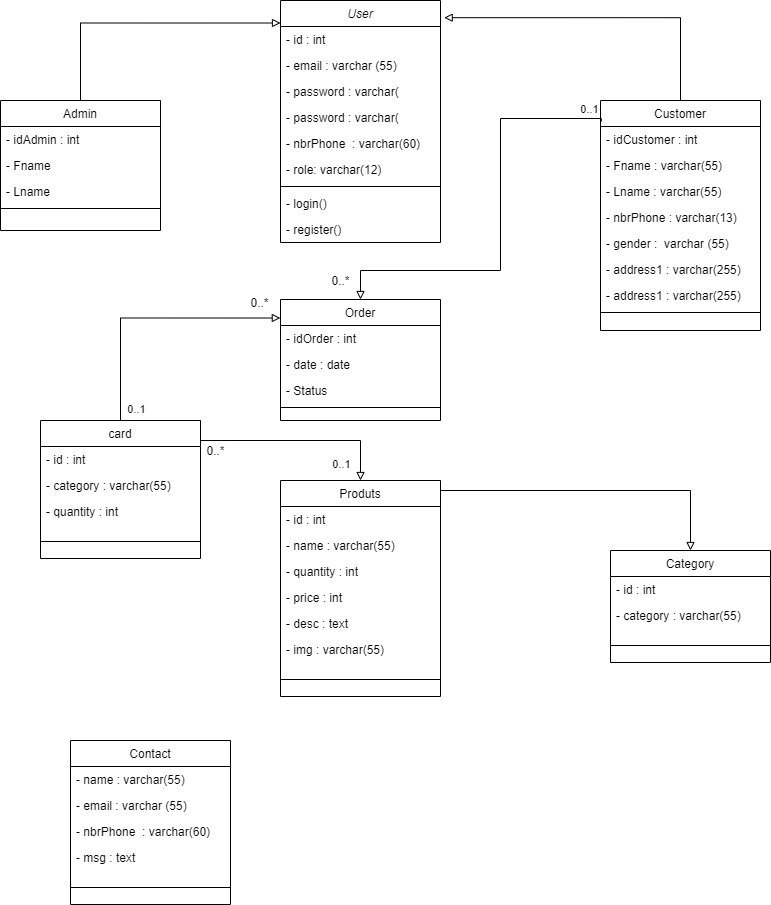

The diagram above was exported from draw.io. Its source (the exported page's mxGraphModel, read from the mxfile embedded in the PNG):
<mxGraphModel dx="1024" dy="592" grid="1" gridSize="10" guides="1" tooltips="1" connect="1" arrows="1" fold="1" page="1" pageScale="1" pageWidth="827" pageHeight="1169" math="0" shadow="0">
  <root>
    <mxCell id="WIyWlLk6GJQsqaUBKTNV-0" />
    <mxCell id="WIyWlLk6GJQsqaUBKTNV-1" parent="WIyWlLk6GJQsqaUBKTNV-0" />
    <mxCell id="zkfFHV4jXpPFQw0GAbJ--0" value="User" style="swimlane;fontStyle=2;align=center;verticalAlign=top;childLayout=stackLayout;horizontal=1;startSize=26;horizontalStack=0;resizeParent=1;resizeLast=0;collapsible=1;marginBottom=0;rounded=0;shadow=0;strokeWidth=1;" parent="WIyWlLk6GJQsqaUBKTNV-1" vertex="1">
      <mxGeometry x="320" y="20" width="160" height="242" as="geometry">
        <mxRectangle x="230" y="140" width="160" height="26" as="alternateBounds" />
      </mxGeometry>
    </mxCell>
    <mxCell id="zkfFHV4jXpPFQw0GAbJ--1" value="- id : int" style="text;align=left;verticalAlign=top;spacingLeft=4;spacingRight=4;overflow=hidden;rotatable=0;points=[[0,0.5],[1,0.5]];portConstraint=eastwest;" parent="zkfFHV4jXpPFQw0GAbJ--0" vertex="1">
      <mxGeometry y="26" width="160" height="26" as="geometry" />
    </mxCell>
    <mxCell id="zkfFHV4jXpPFQw0GAbJ--2" value="- email : varchar (55)" style="text;align=left;verticalAlign=top;spacingLeft=4;spacingRight=4;overflow=hidden;rotatable=0;points=[[0,0.5],[1,0.5]];portConstraint=eastwest;rounded=0;shadow=0;html=0;" parent="zkfFHV4jXpPFQw0GAbJ--0" vertex="1">
      <mxGeometry y="52" width="160" height="26" as="geometry" />
    </mxCell>
    <mxCell id="tRLbv60b_iNHPbGbhXqi-44" value="- password : varchar(" style="text;align=left;verticalAlign=top;spacingLeft=4;spacingRight=4;overflow=hidden;rotatable=0;points=[[0,0.5],[1,0.5]];portConstraint=eastwest;rounded=0;shadow=0;html=0;" parent="zkfFHV4jXpPFQw0GAbJ--0" vertex="1">
      <mxGeometry y="78" width="160" height="26" as="geometry" />
    </mxCell>
    <mxCell id="zkfFHV4jXpPFQw0GAbJ--3" value="- password : varchar(" style="text;align=left;verticalAlign=top;spacingLeft=4;spacingRight=4;overflow=hidden;rotatable=0;points=[[0,0.5],[1,0.5]];portConstraint=eastwest;rounded=0;shadow=0;html=0;" parent="zkfFHV4jXpPFQw0GAbJ--0" vertex="1">
      <mxGeometry y="104" width="160" height="26" as="geometry" />
    </mxCell>
    <mxCell id="tRLbv60b_iNHPbGbhXqi-3" value="- nbrPhone  : varchar(60)" style="text;align=left;verticalAlign=top;spacingLeft=4;spacingRight=4;overflow=hidden;rotatable=0;points=[[0,0.5],[1,0.5]];portConstraint=eastwest;rounded=0;shadow=0;html=0;" parent="zkfFHV4jXpPFQw0GAbJ--0" vertex="1">
      <mxGeometry y="130" width="160" height="26" as="geometry" />
    </mxCell>
    <mxCell id="tRLbv60b_iNHPbGbhXqi-4" value="- role: varchar(12)" style="text;align=left;verticalAlign=top;spacingLeft=4;spacingRight=4;overflow=hidden;rotatable=0;points=[[0,0.5],[1,0.5]];portConstraint=eastwest;rounded=0;shadow=0;html=0;" parent="zkfFHV4jXpPFQw0GAbJ--0" vertex="1">
      <mxGeometry y="156" width="160" height="26" as="geometry" />
    </mxCell>
    <mxCell id="zkfFHV4jXpPFQw0GAbJ--4" value="" style="line;html=1;strokeWidth=1;align=left;verticalAlign=middle;spacingTop=-1;spacingLeft=3;spacingRight=3;rotatable=0;labelPosition=right;points=[];portConstraint=eastwest;" parent="zkfFHV4jXpPFQw0GAbJ--0" vertex="1">
      <mxGeometry y="182" width="160" height="8" as="geometry" />
    </mxCell>
    <mxCell id="zkfFHV4jXpPFQw0GAbJ--5" value="- login()" style="text;align=left;verticalAlign=top;spacingLeft=4;spacingRight=4;overflow=hidden;rotatable=0;points=[[0,0.5],[1,0.5]];portConstraint=eastwest;" parent="zkfFHV4jXpPFQw0GAbJ--0" vertex="1">
      <mxGeometry y="190" width="160" height="26" as="geometry" />
    </mxCell>
    <mxCell id="tRLbv60b_iNHPbGbhXqi-5" value="- register()" style="text;align=left;verticalAlign=top;spacingLeft=4;spacingRight=4;overflow=hidden;rotatable=0;points=[[0,0.5],[1,0.5]];portConstraint=eastwest;" parent="zkfFHV4jXpPFQw0GAbJ--0" vertex="1">
      <mxGeometry y="216" width="160" height="26" as="geometry" />
    </mxCell>
    <mxCell id="tRLbv60b_iNHPbGbhXqi-9" style="edgeStyle=orthogonalEdgeStyle;rounded=0;orthogonalLoop=1;jettySize=auto;html=1;exitX=0.5;exitY=0;exitDx=0;exitDy=0;entryX=0;entryY=0.093;entryDx=0;entryDy=0;endArrow=block;endFill=0;entryPerimeter=0;" parent="WIyWlLk6GJQsqaUBKTNV-1" source="zkfFHV4jXpPFQw0GAbJ--6" target="zkfFHV4jXpPFQw0GAbJ--0" edge="1">
      <mxGeometry relative="1" as="geometry" />
    </mxCell>
    <mxCell id="zkfFHV4jXpPFQw0GAbJ--6" value="Admin" style="swimlane;fontStyle=0;align=center;verticalAlign=top;childLayout=stackLayout;horizontal=1;startSize=26;horizontalStack=0;resizeParent=1;resizeLast=0;collapsible=1;marginBottom=0;rounded=0;shadow=0;strokeWidth=1;" parent="WIyWlLk6GJQsqaUBKTNV-1" vertex="1">
      <mxGeometry x="40" y="120" width="160" height="130" as="geometry">
        <mxRectangle x="130" y="380" width="160" height="26" as="alternateBounds" />
      </mxGeometry>
    </mxCell>
    <mxCell id="zkfFHV4jXpPFQw0GAbJ--7" value="- idAdmin : int" style="text;align=left;verticalAlign=top;spacingLeft=4;spacingRight=4;overflow=hidden;rotatable=0;points=[[0,0.5],[1,0.5]];portConstraint=eastwest;" parent="zkfFHV4jXpPFQw0GAbJ--6" vertex="1">
      <mxGeometry y="26" width="160" height="26" as="geometry" />
    </mxCell>
    <mxCell id="zkfFHV4jXpPFQw0GAbJ--8" value="- Fname" style="text;align=left;verticalAlign=top;spacingLeft=4;spacingRight=4;overflow=hidden;rotatable=0;points=[[0,0.5],[1,0.5]];portConstraint=eastwest;rounded=0;shadow=0;html=0;" parent="zkfFHV4jXpPFQw0GAbJ--6" vertex="1">
      <mxGeometry y="52" width="160" height="26" as="geometry" />
    </mxCell>
    <mxCell id="tRLbv60b_iNHPbGbhXqi-10" value="- Lname" style="text;align=left;verticalAlign=top;spacingLeft=4;spacingRight=4;overflow=hidden;rotatable=0;points=[[0,0.5],[1,0.5]];portConstraint=eastwest;rounded=0;shadow=0;html=0;" parent="zkfFHV4jXpPFQw0GAbJ--6" vertex="1">
      <mxGeometry y="78" width="160" height="26" as="geometry" />
    </mxCell>
    <mxCell id="zkfFHV4jXpPFQw0GAbJ--9" value="" style="line;html=1;strokeWidth=1;align=left;verticalAlign=middle;spacingTop=-1;spacingLeft=3;spacingRight=3;rotatable=0;labelPosition=right;points=[];portConstraint=eastwest;" parent="zkfFHV4jXpPFQw0GAbJ--6" vertex="1">
      <mxGeometry y="104" width="160" height="8" as="geometry" />
    </mxCell>
    <mxCell id="zkfFHV4jXpPFQw0GAbJ--17" value="Customer" style="swimlane;fontStyle=0;align=center;verticalAlign=top;childLayout=stackLayout;horizontal=1;startSize=26;horizontalStack=0;resizeParent=1;resizeLast=0;collapsible=1;marginBottom=0;rounded=0;shadow=0;strokeWidth=1;" parent="WIyWlLk6GJQsqaUBKTNV-1" vertex="1">
      <mxGeometry x="640" y="120" width="160" height="230" as="geometry">
        <mxRectangle x="550" y="140" width="160" height="26" as="alternateBounds" />
      </mxGeometry>
    </mxCell>
    <mxCell id="zkfFHV4jXpPFQw0GAbJ--18" value="- idCustomer : int" style="text;align=left;verticalAlign=top;spacingLeft=4;spacingRight=4;overflow=hidden;rotatable=0;points=[[0,0.5],[1,0.5]];portConstraint=eastwest;" parent="zkfFHV4jXpPFQw0GAbJ--17" vertex="1">
      <mxGeometry y="26" width="160" height="26" as="geometry" />
    </mxCell>
    <mxCell id="zkfFHV4jXpPFQw0GAbJ--19" value="- Fname : varchar(55)" style="text;align=left;verticalAlign=top;spacingLeft=4;spacingRight=4;overflow=hidden;rotatable=0;points=[[0,0.5],[1,0.5]];portConstraint=eastwest;rounded=0;shadow=0;html=0;" parent="zkfFHV4jXpPFQw0GAbJ--17" vertex="1">
      <mxGeometry y="52" width="160" height="26" as="geometry" />
    </mxCell>
    <mxCell id="zkfFHV4jXpPFQw0GAbJ--20" value="- Lname : varchar(55)" style="text;align=left;verticalAlign=top;spacingLeft=4;spacingRight=4;overflow=hidden;rotatable=0;points=[[0,0.5],[1,0.5]];portConstraint=eastwest;rounded=0;shadow=0;html=0;" parent="zkfFHV4jXpPFQw0GAbJ--17" vertex="1">
      <mxGeometry y="78" width="160" height="26" as="geometry" />
    </mxCell>
    <mxCell id="zkfFHV4jXpPFQw0GAbJ--21" value="- nbrPhone : varchar(13)" style="text;align=left;verticalAlign=top;spacingLeft=4;spacingRight=4;overflow=hidden;rotatable=0;points=[[0,0.5],[1,0.5]];portConstraint=eastwest;rounded=0;shadow=0;html=0;" parent="zkfFHV4jXpPFQw0GAbJ--17" vertex="1">
      <mxGeometry y="104" width="160" height="26" as="geometry" />
    </mxCell>
    <mxCell id="tRLbv60b_iNHPbGbhXqi-7" value="- gender :  varchar (55)" style="text;align=left;verticalAlign=top;spacingLeft=4;spacingRight=4;overflow=hidden;rotatable=0;points=[[0,0.5],[1,0.5]];portConstraint=eastwest;rounded=0;shadow=0;html=0;" parent="zkfFHV4jXpPFQw0GAbJ--17" vertex="1">
      <mxGeometry y="130" width="160" height="26" as="geometry" />
    </mxCell>
    <mxCell id="zkfFHV4jXpPFQw0GAbJ--22" value="- address1 : varchar(255)" style="text;align=left;verticalAlign=top;spacingLeft=4;spacingRight=4;overflow=hidden;rotatable=0;points=[[0,0.5],[1,0.5]];portConstraint=eastwest;rounded=0;shadow=0;html=0;" parent="zkfFHV4jXpPFQw0GAbJ--17" vertex="1">
      <mxGeometry y="156" width="160" height="26" as="geometry" />
    </mxCell>
    <mxCell id="tRLbv60b_iNHPbGbhXqi-8" value="- address1 : varchar(255)" style="text;align=left;verticalAlign=top;spacingLeft=4;spacingRight=4;overflow=hidden;rotatable=0;points=[[0,0.5],[1,0.5]];portConstraint=eastwest;rounded=0;shadow=0;html=0;" parent="zkfFHV4jXpPFQw0GAbJ--17" vertex="1">
      <mxGeometry y="182" width="160" height="26" as="geometry" />
    </mxCell>
    <mxCell id="zkfFHV4jXpPFQw0GAbJ--23" value="" style="line;html=1;strokeWidth=1;align=left;verticalAlign=middle;spacingTop=-1;spacingLeft=3;spacingRight=3;rotatable=0;labelPosition=right;points=[];portConstraint=eastwest;" parent="zkfFHV4jXpPFQw0GAbJ--17" vertex="1">
      <mxGeometry y="208" width="160" height="8" as="geometry" />
    </mxCell>
    <mxCell id="tRLbv60b_iNHPbGbhXqi-6" style="edgeStyle=orthogonalEdgeStyle;rounded=0;orthogonalLoop=1;jettySize=auto;html=1;endArrow=block;endFill=0;exitX=0.5;exitY=0;exitDx=0;exitDy=0;entryX=1.023;entryY=0.071;entryDx=0;entryDy=0;entryPerimeter=0;" parent="WIyWlLk6GJQsqaUBKTNV-1" source="zkfFHV4jXpPFQw0GAbJ--17" target="zkfFHV4jXpPFQw0GAbJ--0" edge="1">
      <mxGeometry relative="1" as="geometry">
        <mxPoint x="710" y="140" as="sourcePoint" />
        <mxPoint x="500" y="38" as="targetPoint" />
      </mxGeometry>
    </mxCell>
    <mxCell id="tRLbv60b_iNHPbGbhXqi-11" style="edgeStyle=orthogonalEdgeStyle;rounded=0;orthogonalLoop=1;jettySize=auto;html=1;exitX=0.005;exitY=0.091;exitDx=0;exitDy=0;endArrow=block;endFill=0;entryX=0.5;entryY=0;entryDx=0;entryDy=0;exitPerimeter=0;" parent="WIyWlLk6GJQsqaUBKTNV-1" source="zkfFHV4jXpPFQw0GAbJ--17" target="tRLbv60b_iNHPbGbhXqi-17" edge="1">
      <mxGeometry relative="1" as="geometry">
        <mxPoint x="570" y="318" as="targetPoint" />
        <Array as="points">
          <mxPoint x="641" y="138" />
          <mxPoint x="540" y="138" />
          <mxPoint x="540" y="290" />
          <mxPoint x="400" y="290" />
        </Array>
      </mxGeometry>
    </mxCell>
    <mxCell id="tRLbv60b_iNHPbGbhXqi-46" value="0..1" style="edgeLabel;html=1;align=center;verticalAlign=middle;resizable=0;points=[];" parent="tRLbv60b_iNHPbGbhXqi-11" vertex="1" connectable="0">
      <mxGeometry x="-0.9391" y="-3" relative="1" as="geometry">
        <mxPoint x="-2" y="-7" as="offset" />
      </mxGeometry>
    </mxCell>
    <mxCell id="tRLbv60b_iNHPbGbhXqi-17" value="Order" style="swimlane;fontStyle=0;align=center;verticalAlign=top;childLayout=stackLayout;horizontal=1;startSize=26;horizontalStack=0;resizeParent=1;resizeLast=0;collapsible=1;marginBottom=0;rounded=0;shadow=0;strokeWidth=1;" parent="WIyWlLk6GJQsqaUBKTNV-1" vertex="1">
      <mxGeometry x="320" y="319" width="160" height="121" as="geometry">
        <mxRectangle x="130" y="380" width="160" height="26" as="alternateBounds" />
      </mxGeometry>
    </mxCell>
    <mxCell id="tRLbv60b_iNHPbGbhXqi-18" value="- idOrder : int" style="text;align=left;verticalAlign=top;spacingLeft=4;spacingRight=4;overflow=hidden;rotatable=0;points=[[0,0.5],[1,0.5]];portConstraint=eastwest;" parent="tRLbv60b_iNHPbGbhXqi-17" vertex="1">
      <mxGeometry y="26" width="160" height="26" as="geometry" />
    </mxCell>
    <mxCell id="tRLbv60b_iNHPbGbhXqi-19" value="- date : date" style="text;align=left;verticalAlign=top;spacingLeft=4;spacingRight=4;overflow=hidden;rotatable=0;points=[[0,0.5],[1,0.5]];portConstraint=eastwest;rounded=0;shadow=0;html=0;" parent="tRLbv60b_iNHPbGbhXqi-17" vertex="1">
      <mxGeometry y="52" width="160" height="26" as="geometry" />
    </mxCell>
    <mxCell id="tRLbv60b_iNHPbGbhXqi-20" value="- Status" style="text;align=left;verticalAlign=top;spacingLeft=4;spacingRight=4;overflow=hidden;rotatable=0;points=[[0,0.5],[1,0.5]];portConstraint=eastwest;rounded=0;shadow=0;html=0;" parent="tRLbv60b_iNHPbGbhXqi-17" vertex="1">
      <mxGeometry y="78" width="160" height="26" as="geometry" />
    </mxCell>
    <mxCell id="tRLbv60b_iNHPbGbhXqi-21" value="" style="line;html=1;strokeWidth=1;align=left;verticalAlign=middle;spacingTop=-1;spacingLeft=3;spacingRight=3;rotatable=0;labelPosition=right;points=[];portConstraint=eastwest;" parent="tRLbv60b_iNHPbGbhXqi-17" vertex="1">
      <mxGeometry y="104" width="160" height="8" as="geometry" />
    </mxCell>
    <mxCell id="tRLbv60b_iNHPbGbhXqi-55" style="edgeStyle=orthogonalEdgeStyle;rounded=0;orthogonalLoop=1;jettySize=auto;html=1;exitX=1;exitY=0;exitDx=0;exitDy=0;entryX=0.5;entryY=0;entryDx=0;entryDy=0;endArrow=block;endFill=0;" parent="WIyWlLk6GJQsqaUBKTNV-1" source="tRLbv60b_iNHPbGbhXqi-22" target="tRLbv60b_iNHPbGbhXqi-39" edge="1">
      <mxGeometry relative="1" as="geometry">
        <Array as="points">
          <mxPoint x="480" y="510" />
          <mxPoint x="730" y="510" />
        </Array>
      </mxGeometry>
    </mxCell>
    <mxCell id="tRLbv60b_iNHPbGbhXqi-22" value="Produts" style="swimlane;fontStyle=0;align=center;verticalAlign=top;childLayout=stackLayout;horizontal=1;startSize=26;horizontalStack=0;resizeParent=1;resizeLast=0;collapsible=1;marginBottom=0;rounded=0;shadow=0;strokeWidth=1;" parent="WIyWlLk6GJQsqaUBKTNV-1" vertex="1">
      <mxGeometry x="320" y="500" width="160" height="216" as="geometry">
        <mxRectangle x="130" y="380" width="160" height="26" as="alternateBounds" />
      </mxGeometry>
    </mxCell>
    <mxCell id="tRLbv60b_iNHPbGbhXqi-23" value="- id : int" style="text;align=left;verticalAlign=top;spacingLeft=4;spacingRight=4;overflow=hidden;rotatable=0;points=[[0,0.5],[1,0.5]];portConstraint=eastwest;" parent="tRLbv60b_iNHPbGbhXqi-22" vertex="1">
      <mxGeometry y="26" width="160" height="26" as="geometry" />
    </mxCell>
    <mxCell id="tRLbv60b_iNHPbGbhXqi-24" value="- name : varchar(55)" style="text;align=left;verticalAlign=top;spacingLeft=4;spacingRight=4;overflow=hidden;rotatable=0;points=[[0,0.5],[1,0.5]];portConstraint=eastwest;rounded=0;shadow=0;html=0;" parent="tRLbv60b_iNHPbGbhXqi-22" vertex="1">
      <mxGeometry y="52" width="160" height="26" as="geometry" />
    </mxCell>
    <mxCell id="tRLbv60b_iNHPbGbhXqi-25" value="- quantity : int" style="text;align=left;verticalAlign=top;spacingLeft=4;spacingRight=4;overflow=hidden;rotatable=0;points=[[0,0.5],[1,0.5]];portConstraint=eastwest;rounded=0;shadow=0;html=0;" parent="tRLbv60b_iNHPbGbhXqi-22" vertex="1">
      <mxGeometry y="78" width="160" height="26" as="geometry" />
    </mxCell>
    <mxCell id="tRLbv60b_iNHPbGbhXqi-27" value="- price : int" style="text;align=left;verticalAlign=top;spacingLeft=4;spacingRight=4;overflow=hidden;rotatable=0;points=[[0,0.5],[1,0.5]];portConstraint=eastwest;rounded=0;shadow=0;html=0;" parent="tRLbv60b_iNHPbGbhXqi-22" vertex="1">
      <mxGeometry y="104" width="160" height="26" as="geometry" />
    </mxCell>
    <mxCell id="tRLbv60b_iNHPbGbhXqi-28" value="- desc : text" style="text;align=left;verticalAlign=top;spacingLeft=4;spacingRight=4;overflow=hidden;rotatable=0;points=[[0,0.5],[1,0.5]];portConstraint=eastwest;rounded=0;shadow=0;html=0;" parent="tRLbv60b_iNHPbGbhXqi-22" vertex="1">
      <mxGeometry y="130" width="160" height="26" as="geometry" />
    </mxCell>
    <mxCell id="tRLbv60b_iNHPbGbhXqi-29" value="- img : varchar(55)" style="text;align=left;verticalAlign=top;spacingLeft=4;spacingRight=4;overflow=hidden;rotatable=0;points=[[0,0.5],[1,0.5]];portConstraint=eastwest;rounded=0;shadow=0;html=0;" parent="tRLbv60b_iNHPbGbhXqi-22" vertex="1">
      <mxGeometry y="156" width="160" height="26" as="geometry" />
    </mxCell>
    <mxCell id="tRLbv60b_iNHPbGbhXqi-26" value="" style="line;html=1;strokeWidth=1;align=left;verticalAlign=middle;spacingTop=-1;spacingLeft=3;spacingRight=3;rotatable=0;labelPosition=right;points=[];portConstraint=eastwest;" parent="tRLbv60b_iNHPbGbhXqi-22" vertex="1">
      <mxGeometry y="182" width="160" height="34" as="geometry" />
    </mxCell>
    <mxCell id="tRLbv60b_iNHPbGbhXqi-43" style="edgeStyle=orthogonalEdgeStyle;rounded=0;orthogonalLoop=1;jettySize=auto;html=1;exitX=0.5;exitY=0;exitDx=0;exitDy=0;endArrow=block;endFill=0;entryX=-0.001;entryY=0.153;entryDx=0;entryDy=0;entryPerimeter=0;" parent="WIyWlLk6GJQsqaUBKTNV-1" source="tRLbv60b_iNHPbGbhXqi-30" target="tRLbv60b_iNHPbGbhXqi-17" edge="1">
      <mxGeometry relative="1" as="geometry">
        <mxPoint x="310" y="377" as="targetPoint" />
      </mxGeometry>
    </mxCell>
    <mxCell id="tRLbv60b_iNHPbGbhXqi-52" style="edgeStyle=orthogonalEdgeStyle;rounded=0;orthogonalLoop=1;jettySize=auto;html=1;exitX=1;exitY=0;exitDx=0;exitDy=0;entryX=0.5;entryY=0;entryDx=0;entryDy=0;endArrow=block;endFill=0;" parent="WIyWlLk6GJQsqaUBKTNV-1" source="tRLbv60b_iNHPbGbhXqi-30" target="tRLbv60b_iNHPbGbhXqi-22" edge="1">
      <mxGeometry relative="1" as="geometry">
        <Array as="points">
          <mxPoint x="240" y="460" />
          <mxPoint x="400" y="460" />
        </Array>
      </mxGeometry>
    </mxCell>
    <mxCell id="tRLbv60b_iNHPbGbhXqi-30" value="card" style="swimlane;fontStyle=0;align=center;verticalAlign=top;childLayout=stackLayout;horizontal=1;startSize=26;horizontalStack=0;resizeParent=1;resizeLast=0;collapsible=1;marginBottom=0;rounded=0;shadow=0;strokeWidth=1;" parent="WIyWlLk6GJQsqaUBKTNV-1" vertex="1">
      <mxGeometry x="80" y="440" width="160" height="138" as="geometry">
        <mxRectangle x="130" y="380" width="160" height="26" as="alternateBounds" />
      </mxGeometry>
    </mxCell>
    <mxCell id="tRLbv60b_iNHPbGbhXqi-31" value="- id : int" style="text;align=left;verticalAlign=top;spacingLeft=4;spacingRight=4;overflow=hidden;rotatable=0;points=[[0,0.5],[1,0.5]];portConstraint=eastwest;" parent="tRLbv60b_iNHPbGbhXqi-30" vertex="1">
      <mxGeometry y="26" width="160" height="26" as="geometry" />
    </mxCell>
    <mxCell id="tRLbv60b_iNHPbGbhXqi-32" value="- category : varchar(55)" style="text;align=left;verticalAlign=top;spacingLeft=4;spacingRight=4;overflow=hidden;rotatable=0;points=[[0,0.5],[1,0.5]];portConstraint=eastwest;rounded=0;shadow=0;html=0;" parent="tRLbv60b_iNHPbGbhXqi-30" vertex="1">
      <mxGeometry y="52" width="160" height="26" as="geometry" />
    </mxCell>
    <mxCell id="tRLbv60b_iNHPbGbhXqi-56" value="- quantity : int" style="text;align=left;verticalAlign=top;spacingLeft=4;spacingRight=4;overflow=hidden;rotatable=0;points=[[0,0.5],[1,0.5]];portConstraint=eastwest;rounded=0;shadow=0;html=0;" parent="tRLbv60b_iNHPbGbhXqi-30" vertex="1">
      <mxGeometry y="78" width="160" height="26" as="geometry" />
    </mxCell>
    <mxCell id="tRLbv60b_iNHPbGbhXqi-37" value="" style="line;html=1;strokeWidth=1;align=left;verticalAlign=middle;spacingTop=-1;spacingLeft=3;spacingRight=3;rotatable=0;labelPosition=right;points=[];portConstraint=eastwest;" parent="tRLbv60b_iNHPbGbhXqi-30" vertex="1">
      <mxGeometry y="104" width="160" height="34" as="geometry" />
    </mxCell>
    <mxCell id="tRLbv60b_iNHPbGbhXqi-39" value="Category" style="swimlane;fontStyle=0;align=center;verticalAlign=top;childLayout=stackLayout;horizontal=1;startSize=26;horizontalStack=0;resizeParent=1;resizeLast=0;collapsible=1;marginBottom=0;rounded=0;shadow=0;strokeWidth=1;" parent="WIyWlLk6GJQsqaUBKTNV-1" vertex="1">
      <mxGeometry x="650" y="570" width="160" height="112" as="geometry">
        <mxRectangle x="130" y="380" width="160" height="26" as="alternateBounds" />
      </mxGeometry>
    </mxCell>
    <mxCell id="tRLbv60b_iNHPbGbhXqi-40" value="- id : int" style="text;align=left;verticalAlign=top;spacingLeft=4;spacingRight=4;overflow=hidden;rotatable=0;points=[[0,0.5],[1,0.5]];portConstraint=eastwest;" parent="tRLbv60b_iNHPbGbhXqi-39" vertex="1">
      <mxGeometry y="26" width="160" height="26" as="geometry" />
    </mxCell>
    <mxCell id="tRLbv60b_iNHPbGbhXqi-41" value="- category : varchar(55)" style="text;align=left;verticalAlign=top;spacingLeft=4;spacingRight=4;overflow=hidden;rotatable=0;points=[[0,0.5],[1,0.5]];portConstraint=eastwest;rounded=0;shadow=0;html=0;" parent="tRLbv60b_iNHPbGbhXqi-39" vertex="1">
      <mxGeometry y="52" width="160" height="26" as="geometry" />
    </mxCell>
    <mxCell id="tRLbv60b_iNHPbGbhXqi-42" value="" style="line;html=1;strokeWidth=1;align=left;verticalAlign=middle;spacingTop=-1;spacingLeft=3;spacingRight=3;rotatable=0;labelPosition=right;points=[];portConstraint=eastwest;" parent="tRLbv60b_iNHPbGbhXqi-39" vertex="1">
      <mxGeometry y="78" width="160" height="34" as="geometry" />
    </mxCell>
    <mxCell id="tRLbv60b_iNHPbGbhXqi-49" value="0..*" style="text;html=1;align=center;verticalAlign=middle;resizable=0;points=[];autosize=1;strokeColor=none;" parent="WIyWlLk6GJQsqaUBKTNV-1" vertex="1">
      <mxGeometry x="365" y="290" width="30" height="20" as="geometry" />
    </mxCell>
    <mxCell id="tRLbv60b_iNHPbGbhXqi-50" value="0..*" style="text;html=1;align=center;verticalAlign=middle;resizable=0;points=[];autosize=1;strokeColor=none;" parent="WIyWlLk6GJQsqaUBKTNV-1" vertex="1">
      <mxGeometry x="284" y="312" width="30" height="20" as="geometry" />
    </mxCell>
    <mxCell id="tRLbv60b_iNHPbGbhXqi-51" value="0..1" style="edgeLabel;html=1;align=center;verticalAlign=middle;resizable=0;points=[];" parent="WIyWlLk6GJQsqaUBKTNV-1" vertex="1" connectable="0">
      <mxGeometry x="390.0010000000001" y="360" as="geometry">
        <mxPoint x="-215" y="68" as="offset" />
      </mxGeometry>
    </mxCell>
    <mxCell id="tRLbv60b_iNHPbGbhXqi-53" value="0..*" style="text;html=1;align=center;verticalAlign=middle;resizable=0;points=[];autosize=1;strokeColor=none;" parent="WIyWlLk6GJQsqaUBKTNV-1" vertex="1">
      <mxGeometry x="240" y="460" width="30" height="20" as="geometry" />
    </mxCell>
    <mxCell id="tRLbv60b_iNHPbGbhXqi-54" value="0..1" style="edgeLabel;html=1;align=center;verticalAlign=middle;resizable=0;points=[];" parent="WIyWlLk6GJQsqaUBKTNV-1" vertex="1" connectable="0">
      <mxGeometry x="610.0010000000001" y="130" as="geometry">
        <mxPoint x="-230" y="353" as="offset" />
      </mxGeometry>
    </mxCell>
    <mxCell id="tRLbv60b_iNHPbGbhXqi-57" value="Contact" style="swimlane;fontStyle=0;align=center;verticalAlign=top;childLayout=stackLayout;horizontal=1;startSize=26;horizontalStack=0;resizeParent=1;resizeLast=0;collapsible=1;marginBottom=0;rounded=0;shadow=0;strokeWidth=1;" parent="WIyWlLk6GJQsqaUBKTNV-1" vertex="1">
      <mxGeometry x="110" y="760" width="160" height="164" as="geometry">
        <mxRectangle x="130" y="380" width="160" height="26" as="alternateBounds" />
      </mxGeometry>
    </mxCell>
    <mxCell id="tRLbv60b_iNHPbGbhXqi-58" value="- name : varchar(55)" style="text;align=left;verticalAlign=top;spacingLeft=4;spacingRight=4;overflow=hidden;rotatable=0;points=[[0,0.5],[1,0.5]];portConstraint=eastwest;" parent="tRLbv60b_iNHPbGbhXqi-57" vertex="1">
      <mxGeometry y="26" width="160" height="26" as="geometry" />
    </mxCell>
    <mxCell id="tRLbv60b_iNHPbGbhXqi-62" value="- email : varchar (55)" style="text;align=left;verticalAlign=top;spacingLeft=4;spacingRight=4;overflow=hidden;rotatable=0;points=[[0,0.5],[1,0.5]];portConstraint=eastwest;rounded=0;shadow=0;html=0;" parent="tRLbv60b_iNHPbGbhXqi-57" vertex="1">
      <mxGeometry y="52" width="160" height="26" as="geometry" />
    </mxCell>
    <mxCell id="tRLbv60b_iNHPbGbhXqi-63" value="- nbrPhone  : varchar(60)" style="text;align=left;verticalAlign=top;spacingLeft=4;spacingRight=4;overflow=hidden;rotatable=0;points=[[0,0.5],[1,0.5]];portConstraint=eastwest;rounded=0;shadow=0;html=0;" parent="tRLbv60b_iNHPbGbhXqi-57" vertex="1">
      <mxGeometry y="78" width="160" height="26" as="geometry" />
    </mxCell>
    <mxCell id="tRLbv60b_iNHPbGbhXqi-64" value="- msg : text" style="text;align=left;verticalAlign=top;spacingLeft=4;spacingRight=4;overflow=hidden;rotatable=0;points=[[0,0.5],[1,0.5]];portConstraint=eastwest;rounded=0;shadow=0;html=0;" parent="tRLbv60b_iNHPbGbhXqi-57" vertex="1">
      <mxGeometry y="104" width="160" height="26" as="geometry" />
    </mxCell>
    <mxCell id="tRLbv60b_iNHPbGbhXqi-61" value="" style="line;html=1;strokeWidth=1;align=left;verticalAlign=middle;spacingTop=-1;spacingLeft=3;spacingRight=3;rotatable=0;labelPosition=right;points=[];portConstraint=eastwest;" parent="tRLbv60b_iNHPbGbhXqi-57" vertex="1">
      <mxGeometry y="130" width="160" height="34" as="geometry" />
    </mxCell>
  </root>
</mxGraphModel>